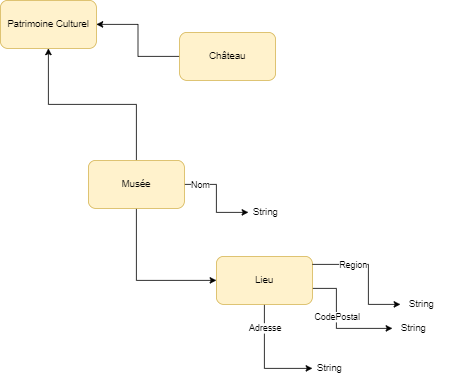

The diagram above was exported from draw.io. Its source (the exported page's mxGraphModel, read from the mxfile embedded in the PNG):
<mxGraphModel dx="1647" dy="868" grid="1" gridSize="10" guides="1" tooltips="1" connect="1" arrows="1" fold="1" page="1" pageScale="1" pageWidth="827" pageHeight="1169" math="0" shadow="0">
  <root>
    <mxCell id="0" />
    <mxCell id="1" parent="0" />
    <mxCell id="m4JSwlSz3kxQ5mLQFGaw-3" style="edgeStyle=orthogonalEdgeStyle;rounded=0;orthogonalLoop=1;jettySize=auto;html=1;entryX=0;entryY=0.5;entryDx=0;entryDy=0;" edge="1" parent="1" source="m4JSwlSz3kxQ5mLQFGaw-1" target="m4JSwlSz3kxQ5mLQFGaw-2">
      <mxGeometry relative="1" as="geometry">
        <mxPoint x="330" y="470" as="targetPoint" />
        <Array as="points">
          <mxPoint x="240" y="460" />
        </Array>
      </mxGeometry>
    </mxCell>
    <mxCell id="m4JSwlSz3kxQ5mLQFGaw-6" style="edgeStyle=orthogonalEdgeStyle;rounded=0;orthogonalLoop=1;jettySize=auto;html=1;" edge="1" parent="1" source="m4JSwlSz3kxQ5mLQFGaw-1" target="m4JSwlSz3kxQ5mLQFGaw-4">
      <mxGeometry relative="1" as="geometry" />
    </mxCell>
    <mxCell id="m4JSwlSz3kxQ5mLQFGaw-21" style="edgeStyle=orthogonalEdgeStyle;rounded=0;orthogonalLoop=1;jettySize=auto;html=1;entryX=0;entryY=0.5;entryDx=0;entryDy=0;" edge="1" parent="1" source="m4JSwlSz3kxQ5mLQFGaw-1" target="m4JSwlSz3kxQ5mLQFGaw-23">
      <mxGeometry relative="1" as="geometry">
        <mxPoint x="420" y="340" as="targetPoint" />
      </mxGeometry>
    </mxCell>
    <mxCell id="m4JSwlSz3kxQ5mLQFGaw-22" value="Nom" style="edgeLabel;html=1;align=center;verticalAlign=middle;resizable=0;points=[];" vertex="1" connectable="0" parent="m4JSwlSz3kxQ5mLQFGaw-21">
      <mxGeometry x="-0.6777" relative="1" as="geometry">
        <mxPoint as="offset" />
      </mxGeometry>
    </mxCell>
    <mxCell id="m4JSwlSz3kxQ5mLQFGaw-1" value="Musée" style="rounded=1;whiteSpace=wrap;html=1;fillColor=#fff2cc;strokeColor=#d6b656;" vertex="1" parent="1">
      <mxGeometry x="180" y="310" width="120" height="60" as="geometry" />
    </mxCell>
    <mxCell id="m4JSwlSz3kxQ5mLQFGaw-9" style="edgeStyle=orthogonalEdgeStyle;rounded=0;orthogonalLoop=1;jettySize=auto;html=1;" edge="1" parent="1" source="m4JSwlSz3kxQ5mLQFGaw-2" target="m4JSwlSz3kxQ5mLQFGaw-7">
      <mxGeometry relative="1" as="geometry" />
    </mxCell>
    <mxCell id="m4JSwlSz3kxQ5mLQFGaw-10" value="Adresse" style="edgeLabel;html=1;align=center;verticalAlign=middle;resizable=0;points=[];" vertex="1" connectable="0" parent="m4JSwlSz3kxQ5mLQFGaw-9">
      <mxGeometry x="-0.5903" relative="1" as="geometry">
        <mxPoint as="offset" />
      </mxGeometry>
    </mxCell>
    <mxCell id="m4JSwlSz3kxQ5mLQFGaw-15" style="edgeStyle=orthogonalEdgeStyle;rounded=0;orthogonalLoop=1;jettySize=auto;html=1;exitX=0.75;exitY=1;exitDx=0;exitDy=0;entryX=0;entryY=0.5;entryDx=0;entryDy=0;" edge="1" parent="1">
      <mxGeometry relative="1" as="geometry">
        <mxPoint x="450" y="470" as="sourcePoint" />
        <mxPoint x="560" y="520" as="targetPoint" />
        <Array as="points">
          <mxPoint x="490" y="470" />
          <mxPoint x="490" y="520" />
        </Array>
      </mxGeometry>
    </mxCell>
    <mxCell id="m4JSwlSz3kxQ5mLQFGaw-16" value="CodePostal" style="edgeLabel;html=1;align=center;verticalAlign=middle;resizable=0;points=[];" vertex="1" connectable="0" parent="m4JSwlSz3kxQ5mLQFGaw-15">
      <mxGeometry x="-0.2909" y="2" relative="1" as="geometry">
        <mxPoint x="-2" y="18" as="offset" />
      </mxGeometry>
    </mxCell>
    <mxCell id="m4JSwlSz3kxQ5mLQFGaw-2" value="Lieu" style="rounded=1;whiteSpace=wrap;html=1;fillColor=#fff2cc;strokeColor=#d6b656;" vertex="1" parent="1">
      <mxGeometry x="340" y="430" width="120" height="60" as="geometry" />
    </mxCell>
    <mxCell id="m4JSwlSz3kxQ5mLQFGaw-4" value="Patrimoine Culturel" style="rounded=1;whiteSpace=wrap;html=1;fillColor=#fff2cc;strokeColor=#d6b656;" vertex="1" parent="1">
      <mxGeometry x="70" y="110" width="120" height="60" as="geometry" />
    </mxCell>
    <mxCell id="m4JSwlSz3kxQ5mLQFGaw-7" value="String" style="text;strokeColor=none;fillColor=none;align=left;verticalAlign=middle;spacingLeft=4;spacingRight=4;overflow=hidden;points=[[0,0.5],[1,0.5]];portConstraint=eastwest;rotatable=0;whiteSpace=wrap;html=1;" vertex="1" parent="1">
      <mxGeometry x="460" y="555" width="80" height="30" as="geometry" />
    </mxCell>
    <mxCell id="m4JSwlSz3kxQ5mLQFGaw-14" value="String" style="text;strokeColor=none;fillColor=none;align=left;verticalAlign=middle;spacingLeft=4;spacingRight=4;overflow=hidden;points=[[0,0.5],[1,0.5]];portConstraint=eastwest;rotatable=0;whiteSpace=wrap;html=1;" vertex="1" parent="1">
      <mxGeometry x="565" y="505" width="80" height="30" as="geometry" />
    </mxCell>
    <mxCell id="m4JSwlSz3kxQ5mLQFGaw-18" style="edgeStyle=orthogonalEdgeStyle;rounded=0;orthogonalLoop=1;jettySize=auto;html=1;exitX=0.75;exitY=1;exitDx=0;exitDy=0;entryX=0;entryY=0.5;entryDx=0;entryDy=0;" edge="1" parent="1">
      <mxGeometry relative="1" as="geometry">
        <mxPoint x="460" y="440" as="sourcePoint" />
        <mxPoint x="570" y="490" as="targetPoint" />
        <Array as="points">
          <mxPoint x="530" y="440" />
          <mxPoint x="530" y="490" />
        </Array>
      </mxGeometry>
    </mxCell>
    <mxCell id="m4JSwlSz3kxQ5mLQFGaw-19" value="Region" style="edgeLabel;html=1;align=center;verticalAlign=middle;resizable=0;points=[];" vertex="1" connectable="0" parent="m4JSwlSz3kxQ5mLQFGaw-18">
      <mxGeometry x="-0.2909" y="2" relative="1" as="geometry">
        <mxPoint x="-7" y="2" as="offset" />
      </mxGeometry>
    </mxCell>
    <mxCell id="m4JSwlSz3kxQ5mLQFGaw-20" value="String" style="text;strokeColor=none;fillColor=none;align=left;verticalAlign=middle;spacingLeft=4;spacingRight=4;overflow=hidden;points=[[0,0.5],[1,0.5]];portConstraint=eastwest;rotatable=0;whiteSpace=wrap;html=1;" vertex="1" parent="1">
      <mxGeometry x="575" y="475" width="80" height="30" as="geometry" />
    </mxCell>
    <mxCell id="m4JSwlSz3kxQ5mLQFGaw-23" value="String" style="text;strokeColor=none;fillColor=none;align=left;verticalAlign=middle;spacingLeft=4;spacingRight=4;overflow=hidden;points=[[0,0.5],[1,0.5]];portConstraint=eastwest;rotatable=0;whiteSpace=wrap;html=1;" vertex="1" parent="1">
      <mxGeometry x="380" y="360" width="80" height="30" as="geometry" />
    </mxCell>
    <mxCell id="m4JSwlSz3kxQ5mLQFGaw-29" style="edgeStyle=orthogonalEdgeStyle;rounded=0;orthogonalLoop=1;jettySize=auto;html=1;entryX=1;entryY=0.5;entryDx=0;entryDy=0;" edge="1" parent="1" source="m4JSwlSz3kxQ5mLQFGaw-28" target="m4JSwlSz3kxQ5mLQFGaw-4">
      <mxGeometry relative="1" as="geometry" />
    </mxCell>
    <mxCell id="m4JSwlSz3kxQ5mLQFGaw-28" value="Château" style="rounded=1;whiteSpace=wrap;html=1;fillColor=#fff2cc;strokeColor=#d6b656;" vertex="1" parent="1">
      <mxGeometry x="294" y="150" width="120" height="60" as="geometry" />
    </mxCell>
  </root>
</mxGraphModel>